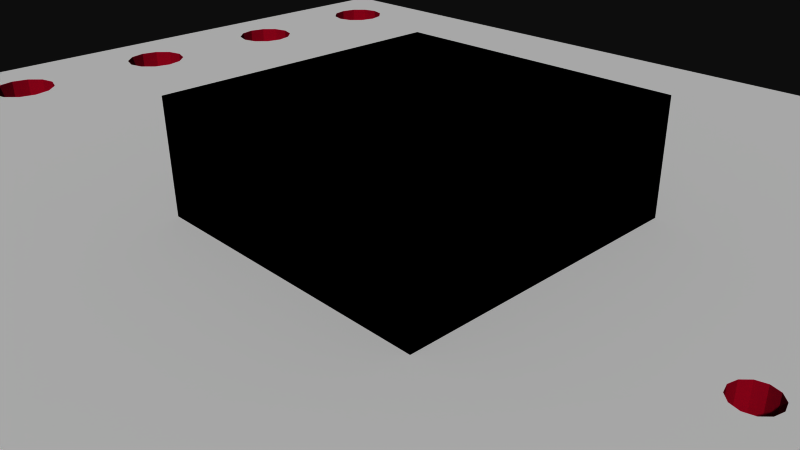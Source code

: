 # Source: 9269.blend  (saved by Blender 2.72.0; exported with 4.5.12 LTS)
import bpy
from mathutils import Matrix  # noqa: F401  (used for matrix-valued properties, if any)

bpy.ops.wm.read_factory_settings(use_empty=True)
scene = bpy.context.scene
scene.name = 'Scene'

# ---- collections
col_collection_1 = bpy.data.collections.new('Collection 1'); scene.collection.children.link(col_collection_1)

# ---- materials (node trees are filled in below, after node groups)
mat_board_001 = bpy.data.materials.new('board.001')
mat_board_001.alpha_threshold = 0.0
mat_board_001.use_transparent_shadow = False
mat_board_001.diffuse_color = (0.5961, 0.01569, 0.1098, 1.0)
mat_board_001.specular_color = (0.5961, 0.01569, 0.1098)
mat_board_001.roughness = 0.5
mat_top_silk_001 = bpy.data.materials.new('top_silk.001')
mat_top_silk_001.alpha_threshold = 0.0
mat_top_silk_001.use_transparent_shadow = False
mat_top_silk_001.diffuse_color = (1.0, 1.0, 1.0, 1.0)
mat_top_silk_001.specular_color = (0.5961, 0.01569, 0.1098)
mat_top_silk_001.roughness = 0.5
mat_bot_silk_001 = bpy.data.materials.new('bot_silk.001')
mat_bot_silk_001.alpha_threshold = 0.0
mat_bot_silk_001.use_transparent_shadow = False
mat_bot_silk_001.diffuse_color = (1.0, 1.0, 1.0, 1.0)
mat_bot_silk_001.specular_color = (0.5961, 0.01569, 0.1098)
mat_bot_silk_001.roughness = 0.5
mat_black_ic_001 = bpy.data.materials.new('black_ic.001')
mat_black_ic_001.alpha_threshold = 0.0
mat_black_ic_001.use_transparent_shadow = False
mat_black_ic_001.diffuse_color = (0.0, 0.0, 0.0, 1.0)
mat_black_ic_001.specular_color = (0.1333, 0.1333, 0.1333)
mat_black_ic_001.roughness = 0.5

# ---- material node trees

# ---- world
world_world = bpy.data.worlds.new('World'); scene.world = world_world
world_world.color = (0.05088, 0.05088, 0.05088)
world_world.use_sun_shadow = False
world_world.sun_shadow_jitter_overblur = 0.0
world_world.cycles.sampling_method = 'MANUAL'
world_world.cycles.sample_map_resolution = 256

# ---- cameras
cam_camera = bpy.data.cameras.new('Camera')
cam_camera.clip_end = 100.0
cam_camera.lens = 35.0
cam_camera.sensor_width = 32.0
cam_camera.sensor_height = 18.0
cam_camera.ortho_scale = 7.314
cam_camera.dof.focus_distance = 0.0
cam_camera.dof.aperture_fstop = 128.0

# ---- meshes
me_adxl335_breakout = bpy.data.meshes.new('ADXL335 Breakout')
me_adxl335_breakout.from_pydata([(7.112, -6.4, 0.8), (7.67, -5.842, -0.8), (7.112, -6.4, -0.8), (7.67, -5.842, 0.8), (6.35, -6.604, 0.8), (6.35, -6.604, -0.8), (5.588, -6.4, 0.8), (5.588, -6.4, -0.8), (5.03, -5.842, -0.8), (5.03, -5.842, 0.8), (4.826, -5.08, -0.8), (4.826, -5.08, 0.8), (5.03, -4.318, -0.8), (5.03, -4.318, 0.8), (5.588, -3.76, 0.8), (5.588, -3.76, -0.8), (-8.89, 7.62, 0.8), (-8.89, -7.62, -0.8), (-8.89, -7.62, 0.8), (-8.89, 7.62, -0.8), (8.89, 7.62, -0.8), (8.89, 7.62, 0.8), (8.87, -7.62, 0.8), (8.87, -7.62, -0.8), (-2.32, 4.953, -0.8), (-2.413, 2.54, -0.8), (-2.413, 4.86, -0.8), (-2.379, 2.667, -0.8), (-2.286, 2.76, -0.8), (-2.286, 5.08, -0.8), (-8.06, -4.064, -0.8), (-8.128, -6.35, -0.8), (-8.128, -3.81, -0.8), (-8.06, -6.096, -0.8), (-7.874, -4.25, -0.8), (-7.874, -5.91, -0.8), (-7.62, -4.318, -0.8), (-7.62, -5.842, -0.8), (-7.366, -4.25, -0.8), (-7.366, -5.91, -0.8), (-7.18, -4.064, -0.8), (-7.18, -6.096, -0.8), (-7.112, -3.81, -0.8), (-7.112, -6.35, -0.8), (-8.06, -1.524, -0.8), (-8.128, -1.27, -0.8), (-8.06, -3.556, -0.8), (-7.874, -1.71, -0.8), (-7.874, -3.37, -0.8), (-7.62, -1.778, -0.8), (-7.62, -3.302, -0.8), (-7.366, -1.71, -0.8), (-7.366, -3.37, -0.8), (-7.18, -1.524, -0.8), (-7.18, -3.556, -0.8), (-7.112, -1.27, -0.8), (-8.06, 1.016, -0.8), (-8.128, 1.27, -0.8), (-8.06, -1.016, -0.8), (-7.874, 0.8301, -0.8), (-7.874, -0.8301, -0.8), (-7.62, 0.762, -0.8), (-7.62, -0.762, -0.8), (-7.366, 0.8301, -0.8), (-7.366, -0.8301, -0.8), (-7.18, 1.016, -0.8), (-7.18, -1.016, -0.8), (-7.112, 1.27, -0.8), (-8.06, 3.556, -0.8), (-8.128, 3.81, -0.8), (-8.06, 1.524, -0.8), (-7.874, 3.37, -0.8), (-7.874, 1.71, -0.8), (-7.62, 3.302, -0.8), (-7.62, 1.778, -0.8), (-7.366, 3.37, -0.8), (-7.366, 1.71, -0.8), (-7.18, 3.556, -0.8), (-7.18, 1.524, -0.8), (-7.112, 3.81, -0.8), (-8.06, 6.096, -0.8), (-8.128, 6.35, -0.8), (-8.06, 4.064, -0.8), (-7.874, 5.91, -0.8), (-7.874, 4.25, -0.8), (-7.62, 5.842, -0.8), (-7.62, 4.318, -0.8), (-7.366, 5.91, -0.8), (-7.366, 4.25, -0.8), (-7.18, 6.096, -0.8), (-7.18, 4.064, -0.8), (-7.112, 6.35, -0.8), (5.03, 4.318, -0.8), (4.826, 5.08, -0.8), (4.953, -0.381, -0.8), (4.987, -0.254, -0.8), (5.08, -0.161, -0.8), (5.588, 3.76, -0.8), (5.207, -0.127, -0.8), (5.334, -0.161, -0.8), (5.427, -0.254, -0.8), (5.461, -0.381, -0.8), (-8.06, 6.604, -0.8), (-7.874, 6.79, -0.8), (-7.62, 6.858, -0.8), (-7.366, 6.79, -0.8), (-7.18, 6.604, -0.8), (-2.54, 5.334, -0.8), (-2.667, 5.3, -0.8), (-2.76, 5.207, -0.8), (-2.794, 5.08, -0.8), (-2.413, 5.3, -0.8), (-2.32, 5.207, -0.8), (5.588, 6.4, -0.8), (-2.159, 2.794, -0.8), (-2.032, 2.76, -0.8), (-1.939, 2.667, -0.8), (-1.905, 2.54, -0.8), (1.016, 3.649, -0.8), (0.923, 3.556, -0.8), (0.889, 3.429, -0.8), (1.143, 3.683, -0.8), (1.27, 3.649, -0.8), (1.363, 3.556, -0.8), (1.397, 3.429, -0.8), (5.03, 5.842, -0.8), (1.533, -6.528, -0.8), (1.499, -6.655, -0.8), (1.626, -6.435, -0.8), (1.753, -6.401, -0.8), (1.88, -6.435, -0.8), (1.973, -6.528, -0.8), (2.007, -6.655, -0.8), (6.35, 6.604, -0.8), (7.112, 6.4, -0.8), (7.67, 5.842, -0.8), (7.874, 5.08, -0.8), (7.874, -5.08, -0.8), (-7.62, -6.858, -0.8), (-7.874, -6.79, -0.8), (-8.06, -6.604, -0.8), (-7.366, -6.79, -0.8), (-7.18, -6.604, -0.8), (1.753, -6.909, -0.8), (1.626, -6.875, -0.8), (1.533, -6.782, -0.8), (-2.379, 2.413, -0.8), (-2.76, 4.953, -0.8), (-2.667, 4.86, -0.8), (-2.54, 4.826, -0.8), (-2.286, 2.32, -0.8), (-2.159, 2.286, -0.8), (-2.032, 2.32, -0.8), (-1.939, 2.413, -0.8), (0.923, 3.302, -0.8), (1.016, 3.209, -0.8), (1.143, 3.175, -0.8), (1.27, 3.209, -0.8), (1.363, 3.302, -0.8), (1.88, -6.875, -0.8), (1.973, -6.782, -0.8), (4.987, -0.508, -0.8), (5.08, -0.601, -0.8), (5.207, -0.635, -0.8), (5.334, -0.601, -0.8), (5.427, -0.508, -0.8), (6.35, 3.556, -0.8), (6.35, -3.556, -0.8), (7.112, 3.76, -0.8), (7.112, -3.76, -0.8), (7.67, 4.318, -0.8), (7.67, -4.318, -0.8), (-8.06, 4.064, 0.8), (-8.128, 6.35, 0.8), (-8.128, 3.81, 0.8), (-8.06, 6.096, 0.8), (-7.874, 5.91, 0.8), (-7.874, 4.25, 0.8), (-7.62, 5.842, 0.8), (-7.62, 4.318, 0.8), (-7.366, 5.91, 0.8), (-7.366, 4.25, 0.8), (-7.18, 6.096, 0.8), (-7.18, 4.064, 0.8), (-7.112, 6.35, 0.8), (-7.112, 3.81, 0.8), (-8.06, 1.524, 0.8), (-8.128, 1.27, 0.8), (-8.06, 3.556, 0.8), (-7.874, 3.37, 0.8), (-7.874, 1.71, 0.8), (-7.62, 3.302, 0.8), (-7.62, 1.778, 0.8), (-7.366, 3.37, 0.8), (-7.366, 1.71, 0.8), (-7.18, 3.556, 0.8), (-7.18, 1.524, 0.8), (-7.112, 1.27, 0.8), (-8.06, -1.016, 0.8), (-8.128, -1.27, 0.8), (-8.06, 1.016, 0.8), (-7.874, 0.8301, 0.8), (-7.874, -0.8301, 0.8), (-7.62, 0.762, 0.8), (-7.62, -0.762, 0.8), (-7.366, 0.8301, 0.8), (-7.366, -0.8301, 0.8), (-7.18, 1.016, 0.8), (-7.18, -1.016, 0.8), (-7.112, -1.27, 0.8), (-8.06, -3.556, 0.8), (-8.128, -3.81, 0.8), (-8.06, -1.524, 0.8), (-7.874, -1.71, 0.8), (-7.874, -3.37, 0.8), (-7.62, -1.778, 0.8), (-7.62, -3.302, 0.8), (-7.366, -1.71, 0.8), (-7.366, -3.37, 0.8), (-7.18, -1.524, 0.8), (-7.18, -3.556, 0.8), (-7.112, -3.81, 0.8), (-8.06, -6.096, 0.8), (-8.128, -6.35, 0.8), (-8.06, -4.064, 0.8), (-7.874, -4.25, 0.8), (-7.874, -5.91, 0.8), (-7.62, -4.318, 0.8), (-7.62, -5.842, 0.8), (-7.366, -4.25, 0.8), (-7.366, -5.91, 0.8), (-7.18, -4.064, 0.8), (-7.18, -6.096, 0.8), (-7.112, -6.35, 0.8), (4.826, 5.08, 0.8), (4.953, -0.381, 0.8), (4.987, -0.508, 0.8), (5.08, -0.601, 0.8), (5.207, -0.635, 0.8), (5.334, -0.601, 0.8), (5.427, -0.508, 0.8), (5.461, -0.381, 0.8), (-8.06, -6.604, 0.8), (-7.874, -6.79, 0.8), (-7.62, -6.858, 0.8), (-7.366, -6.79, 0.8), (-7.18, -6.604, 0.8), (1.753, -6.909, 0.8), (1.626, -6.875, 0.8), (1.533, -6.782, 0.8), (-2.379, 2.413, 0.8), (-2.413, 2.54, 0.8), (-2.794, 5.08, 0.8), (-2.76, 4.953, 0.8), (-2.667, 4.86, 0.8), (-2.54, 4.826, 0.8), (-2.286, 2.32, 0.8), (-2.159, 2.286, 0.8), (-2.032, 2.32, 0.8), (-1.939, 2.413, 0.8), (-1.905, 2.54, 0.8), (1.499, -6.655, 0.8), (0.889, 3.429, 0.8), (0.923, 3.302, 0.8), (1.016, 3.209, 0.8), (1.143, 3.175, 0.8), (1.27, 3.209, 0.8), (1.363, 3.302, 0.8), (1.397, 3.429, 0.8), (1.88, -6.875, 0.8), (1.973, -6.782, 0.8), (2.007, -6.655, 0.8), (7.874, -5.08, 0.8), (7.874, 5.08, 0.8), (-7.62, 6.858, 0.8), (-7.874, 6.79, 0.8), (-8.06, 6.604, 0.8), (-7.366, 6.79, 0.8), (-7.18, 6.604, 0.8), (-2.54, 5.334, 0.8), (-2.667, 5.3, 0.8), (-2.76, 5.207, 0.8), (-2.413, 5.3, 0.8), (-2.32, 5.207, 0.8), (-2.286, 5.08, 0.8), (5.588, 6.4, 0.8), (-2.159, 2.794, 0.8), (-2.032, 2.76, 0.8), (-1.939, 2.667, 0.8), (1.016, 3.649, 0.8), (0.923, 3.556, 0.8), (1.143, 3.683, 0.8), (1.27, 3.649, 0.8), (1.363, 3.556, 0.8), (5.03, 5.842, 0.8), (1.533, -6.528, 0.8), (1.626, -6.435, 0.8), (1.753, -6.401, 0.8), (1.88, -6.435, 0.8), (1.973, -6.528, 0.8), (6.35, 6.604, 0.8), (7.112, 6.4, 0.8), (7.67, 5.842, 0.8), (5.03, 4.318, 0.8), (4.987, -0.254, 0.8), (5.08, -0.161, 0.8), (5.588, 3.76, 0.8), (5.207, -0.127, 0.8), (5.334, -0.161, 0.8), (5.427, -0.254, 0.8), (6.35, -3.556, 0.8), (6.35, 3.556, 0.8), (7.112, -3.76, 0.8), (7.112, 3.76, 0.8), (7.67, -4.318, 0.8), (7.67, 4.318, 0.8), (-2.413, 4.86, 0.8), (-2.379, 2.667, 0.8), (-2.32, 4.953, 0.8), (-2.286, 2.76, 0.8), (-1.23, 1.99, 2.3), (2.77, 1.99, 2.3), (2.77, -2.01, 2.3), (-1.23, -2.01, 2.3), (-1.23, -2.01, 0.8), (2.77, -2.01, 0.8), (2.77, 1.99, 0.8), (-1.23, 1.99, 0.8)], [], [(275, 276, 102, 103), (95, 304, 235, 94), (298, 130, 131, 299), (8, 9, 6, 7), (219, 53, 51, 217), (218, 216, 50, 52), (197, 67, 65, 207), (181, 88, 90, 183), (238, 239, 164, 163), (128, 296, 295, 126), (24, 29, 112, 111, 107, 108, 109, 110, 147, 148, 149, 25, 43, 41, 39, 37, 35, 33, 31, 32, 30, 34, 36, 38, 40, 42, 54, 52, 50, 48, 46, 47, 49, 51, 53, 55, 66, 64, 62, 60, 58, 45, 57, 56, 59, 61, 63, 65, 67, 78, 77, 79, 90, 88, 86, 87, 89, 91, 106, 105, 104, 103, 102, 81, 19, 20, 23, 2, 1, 137, 171, 169, 167, 15, 12, 162, 163, 164, 165, 101, 100, 99, 98, 96, 95, 94, 92, 97, 166, 168, 170, 136, 135, 134, 133, 113, 123, 122, 121, 118, 119, 120, 154, 155, 156, 157, 127, 145, 150, 151, 152, 153, 117, 116, 115, 114, 28, 27), (44, 47, 46, 32, 45), (271, 132, 160, 270), (279, 280, 108, 107), (305, 307, 306, 303, 234, 11, 13, 14, 237, 236, 235, 304), (287, 115, 116, 288), (20, 21, 22, 23), (191, 193, 75, 73), (253, 254, 148, 147), (192, 190, 72, 74), (255, 316, 26, 149), (233, 43, 142, 246), (257, 258, 152, 151), (16, 21, 20, 19), (56, 200, 201, 59), (93, 92, 94, 161, 162, 12, 10, 8, 7, 5, 2, 23, 17, 19, 81, 31, 140, 139, 138, 141, 142, 43, 25, 146, 150, 145, 144, 143, 159, 160, 132, 131, 130, 129, 128, 126, 127, 157, 158, 124, 123, 113, 125), (94, 235, 236, 161), (243, 244, 138, 139), (232, 41, 43, 233), (281, 280, 279, 282, 283, 284, 318, 316, 255, 254, 253, 251, 317, 319, 286, 287, 288, 260, 259, 249, 261, 265, 264, 263, 262, 290, 289, 291, 292, 293, 268, 285, 300, 21, 16, 223, 173, 276, 275, 274, 277, 278, 184, 252), (312, 169, 171, 314), (248, 247, 143, 144), (146, 250, 256, 150), (35, 226, 222, 33), (306, 311, 166, 97), (282, 111, 112, 283), (227, 229, 38, 36), (179, 177, 84, 86), (33, 222, 223, 31), (140, 242, 243, 139), (260, 117, 153, 259), (264, 265, 156, 155), (102, 276, 173, 81), (244, 245, 141, 138), (31, 223, 242, 140), (28, 319, 317, 27), (109, 281, 252, 110), (113, 285, 294, 125), (188, 174, 187, 186, 189), (204, 202, 60, 62), (215, 213, 210, 214, 216, 218, 220, 221, 231, 229, 227, 226, 228, 230, 232, 233, 246, 245, 244, 243, 242, 223, 16, 18, 22, 21, 300, 301, 302, 273, 315, 313, 311, 306, 307, 308, 309, 241, 240, 239, 238, 237, 14, 310, 312, 314, 272, 3, 0, 4, 6, 9, 11, 234, 294, 285, 268, 267, 266, 265, 261, 295, 296, 297, 298, 299, 271, 270, 269, 247, 248, 249, 259, 258, 257, 256, 250, 251, 253, 252, 184, 182, 180, 178, 176, 175, 173, 174, 172, 177, 179, 181, 183, 185, 195, 193, 191, 189, 186, 190, 192, 194, 196, 197, 207, 205, 203, 201, 200, 187, 199, 198, 202, 204, 206, 208, 209, 219, 217), (311, 313, 168, 166), (81, 173, 175, 80), (125, 294, 234, 93), (201, 203, 61, 59), (210, 213, 212, 199, 211), (237, 238, 163, 162), (154, 263, 264, 155), (45, 199, 212, 44), (272, 137, 1, 3), (4, 0, 2, 5), (214, 210, 46, 48), (298, 297, 129, 130), (68, 71, 73, 75, 77, 78, 76, 74, 72, 70, 57, 69), (221, 42, 40, 231), (312, 310, 167, 169), (82, 69, 81, 80, 83, 85, 87, 86, 84), (6, 4, 5, 7), (228, 226, 35, 37), (216, 214, 48, 50), (277, 274, 104, 105), (206, 204, 62, 64), (199, 187, 174, 173, 223, 211), (24, 27, 25, 149, 26), (268, 124, 158, 267), (293, 123, 124, 268), (273, 136, 170, 315), (278, 106, 91, 184), (189, 191, 73, 71), (232, 230, 39, 41), (16, 19, 17, 18), (14, 13, 12, 15), (12, 13, 11, 10), (22, 18, 17, 23), (245, 246, 142, 141), (25, 251, 250, 146), (194, 76, 78, 196), (307, 305, 96, 98), (72, 190, 186, 70), (225, 227, 36, 34), (254, 255, 149, 148), (10, 11, 9, 8), (32, 211, 224, 30), (127, 261, 249, 145), (208, 66, 55, 209), (309, 100, 101, 241), (288, 116, 117, 260), (27, 317, 251, 25), (267, 158, 157, 266), (175, 176, 83, 80), (215, 217, 51, 49), (309, 308, 99, 100), (84, 177, 172, 82), (207, 65, 63, 205), (209, 55, 53, 219), (220, 54, 42, 221), (220, 218, 52, 54), (120, 262, 263, 154), (239, 240, 165, 164), (92, 303, 306, 97), (278, 277, 105, 106), (292, 122, 123, 293), (206, 64, 66, 208), (68, 188, 189, 71), (282, 279, 107, 111), (213, 215, 49, 47), (300, 285, 113, 133), (270, 160, 159, 269), (318, 24, 26, 316), (314, 171, 137, 272), (236, 237, 162, 161), (93, 234, 303, 92), (185, 79, 77, 195), (60, 202, 198, 58), (180, 182, 89, 87), (247, 269, 159, 143), (283, 112, 29, 284), (265, 266, 157, 156), (231, 40, 38, 229), (224, 225, 34, 30), (305, 304, 95, 96), (284, 29, 24, 318), (287, 286, 114, 115), (203, 205, 63, 61), (301, 134, 135, 302), (291, 289, 118, 121), (280, 281, 109, 108), (118, 289, 290, 119), (70, 186, 187, 57), (196, 78, 67, 197), (194, 192, 74, 76), (58, 198, 199, 45), (212, 213, 47, 44), (45, 32, 31, 81, 69, 57), (301, 300, 133, 134), (126, 295, 261, 127), (224, 211, 223, 222, 226, 227, 225), (297, 296, 128, 129), (176, 178, 85, 83), (46, 210, 211, 32), (274, 275, 103, 104), (195, 77, 75, 193), (308, 307, 98, 99), (184, 91, 89, 182), (145, 249, 248, 144), (178, 180, 87, 85), (181, 179, 86, 88), (256, 257, 151, 150), (183, 90, 79, 185), (310, 14, 15, 167), (299, 131, 132, 271), (82, 172, 174, 69), (259, 153, 152, 258), (57, 187, 200, 56), (230, 228, 37, 39), (286, 319, 28, 114), (69, 174, 188, 68), (315, 170, 168, 313), (119, 290, 262, 120), (292, 291, 121, 122), (241, 101, 165, 240), (110, 252, 253, 147), (302, 135, 136, 273), (0, 3, 1, 2), (326, 325, 324, 327), (321, 320, 323, 322), (324, 325, 322, 323), (326, 327, 320, 321), (325, 326, 321, 322), (327, 324, 323, 320)])
me_adxl335_breakout.polygons.foreach_set('material_index', [0, 0, 0, 0, 0, 0, 0, 0, 0, 0, 2, 2, 0, 0, 1, 0, 0, 0, 0, 0, 0, 0, 0, 0, 0, 2, 0, 0, 0, 1, 0, 0, 0, 0, 0, 0, 0, 0, 0, 0, 0, 0, 0, 0, 0, 0, 0, 0, 1, 0, 1, 0, 0, 0, 0, 1, 0, 0, 0, 0, 0, 0, 0, 2, 0, 0, 2, 0, 0, 0, 0, 0, 0, 2, 0, 0, 0, 0, 0, 0, 0, 0, 0, 0, 0, 0, 0, 0, 0, 0, 0, 0, 0, 0, 0, 0, 0, 0, 0, 0, 0, 0, 0, 0, 0, 0, 0, 0, 0, 0, 0, 0, 0, 0, 0, 0, 0, 0, 0, 0, 0, 0, 0, 0, 0, 0, 0, 0, 0, 0, 0, 0, 0, 0, 0, 0, 0, 0, 0, 0, 0, 0, 0, 0, 0, 0, 1, 0, 0, 0, 0, 0, 0, 0, 0, 0, 0, 0, 0, 0, 0, 0, 0, 0, 0, 0, 0, 0, 0, 0, 0, 0, 0, 0, 0, 3, 3, 3, 3, 3])
_uv = me_adxl335_breakout.uv_layers.new(name='UVMap')
_uv.uv.foreach_set('vector', [0.0, 0.0, 1.0, 0.0, 1.0, 1.0, 0.0, 1.0, 0.0, 0.0, 1.0, 0.0, 1.0, 1.0, 0.0, 1.0, 0.0, 0.0, 1.0, 0.0, 1.0, 1.0, 0.0, 1.0, 0.0, 0.0, 1.0, 0.0, 1.0, 1.0, 0.0, 1.0, 0.0, 0.0, 1.0, 0.0, 1.0, 1.0, 0.0, 1.0, 0.0, 0.0, 1.0, 0.0, 1.0, 1.0, 0.0, 1.0, 0.0, 0.0, 1.0, 0.0, 1.0, 1.0, 0.0, 1.0, 0.0, 0.0, 1.0, 0.0, 1.0, 1.0, 0.0, 1.0, 0.0, 0.0, 1.0, 0.0, 1.0, 1.0, 0.0, 1.0, 0.0, 0.0, 1.0, 0.0, 1.0, 1.0, 0.0, 1.0, 0.175, 0.6305, 0.1667, 0.6286, 0.1583, 0.6305, 0.1522, 0.6357, 0.15, 0.6429, 0.1522, 0.65, 0.1583, 0.6552, 0.1667, 0.6571, 0.175, 0.6552, 0.1811, 0.65, 0.1833, 0.6429, 0.3333, 0.6357, 0.9167, 0.9, 0.9, 0.9038, 0.8878, 0.9143, 0.8833, 0.9286, 0.8878, 0.9429, 0.9, 0.9533, 0.9167, 0.9571, 0.75, 0.9571, 0.7667, 0.9533, 0.7789, 0.9429, 0.7833, 0.9286, 0.7789, 0.9143, 0.7667, 0.9038, 0.75, 0.9, 0.7333, 0.9038, 0.7211, 0.9143, 0.7167, 0.9286, 0.7211, 0.9429, 0.7333, 0.9533, 0.6122, 0.9429, 0.6167, 0.9286, 0.6122, 0.9143, 0.6, 0.9038, 0.5833, 0.9, 0.5667, 0.9038, 0.5545, 0.9143, 0.55, 0.9286, 0.5545, 0.9429, 0.5667, 0.9533, 0.5833, 0.9571, 0.4167, 0.9571, 0.4333, 0.9533, 0.4455, 0.9429, 0.45, 0.9286, 0.4455, 0.9143, 0.4333, 0.9038, 0.4167, 0.9, 0.4, 0.9038, 0.2667, 0.9038, 0.25, 0.9, 0.2333, 0.9038, 0.2211, 0.9143, 0.2167, 0.9286, 0.1122, 0.9143, 0.1, 0.9038, 0.08333, 0.9, 0.06667, 0.9038, 0.05447, 0.9143, 0.05, 0.9286, 0.05447, 0.9429, 0.06667, 0.9533, 0.08333, 0.9571, 0.0, 1.0, 6.258e-08, 0.0, 1.0, 0.001125, 0.9199, 0.1, 0.8833, 0.06863, 0.8333, 0.05714, 0.7833, 0.06863, 0.7467, 0.1, 0.7333, 0.1429, 0.7467, 0.1857, 0.7833, 0.2171, 0.5394, 0.2143, 0.5417, 0.2071, 0.5394, 0.2, 0.5333, 0.1948, 0.525, 0.1929, 0.5167, 0.1948, 0.5106, 0.2, 0.5083, 0.2071, 0.5106, 0.2143, 0.5167, 0.2195, 0.525, 0.2214, 0.2167, 0.2171, 0.2533, 0.1857, 0.2667, 0.1429, 0.2533, 0.1, 0.2167, 0.06863, 0.1667, 0.05714, 0.1167, 0.06863, 0.08006, 0.1, 0.06667, 0.1429, 0.08006, 0.1857, 0.2667, 0.4233, 0.2606, 0.4286, 0.2583, 0.4357, 0.2606, 0.4429, 0.2667, 0.4481, 0.275, 0.45, 0.2833, 0.4481, 0.2894, 0.4429, 0.2917, 0.4357, 0.2894, 0.4286, 0.9367, 0.4157, 0.945, 0.4138, 0.3478, 0.6286, 0.35, 0.6214, 0.3478, 0.6143, 0.3417, 0.6091, 0.3333, 0.6071, 0.325, 0.6091, 0.3189, 0.6143, 0.3167, 0.6214, 0.3189, 0.6286, 0.325, 0.6338, 0.6, 0.9533, 0.6122, 0.9429, 0.7333, 0.9533, 0.75, 0.9571, 0.5833, 0.9571, 0.0, 0.0, 1.0, 0.0, 1.0, 1.0, 0.0, 1.0, 0.0, 0.0, 1.0, 0.0, 1.0, 1.0, 0.0, 1.0, 0.4894, 0.2143, 0.4917, 0.2071, 0.7467, 0.1857, 0.7833, 0.2171, 0.8333, 0.2286, 0.1667, 0.2286, 0.2167, 0.2171, 0.2533, 0.1857, 0.4606, 0.2143, 0.4667, 0.2195, 0.475, 0.2214, 0.4833, 0.2195, 0.0, 0.0, 1.0, 0.0, 1.0, 1.0, 0.0, 1.0, 0.0, 0.0, 1.0, 0.0, 1.0, 1.0, 0.0, 1.0, 0.0, 0.0, 1.0, 0.0, 1.0, 1.0, 0.0, 1.0, 0.0, 0.0, 1.0, 0.0, 1.0, 1.0, 0.0, 1.0, 0.0, 0.0, 1.0, 0.0, 1.0, 1.0, 0.0, 1.0, 0.0, 0.0, 1.0, 0.0, 1.0, 1.0, 0.0, 1.0, 0.0, 0.0, 1.0, 0.0, 1.0, 1.0, 0.0, 1.0, 0.0, 0.0, 1.0, 0.0, 1.0, 1.0, 0.0, 1.0, 0.0, 0.0, 1.0, 0.0, 1.0, 1.0, 0.0, 1.0, 0.0, 0.0, 1.0, 0.0, 1.0, 1.0, 0.0, 1.0, 0.1667, 0.2286, 0.2167, 0.2171, 0.525, 0.2214, 0.5333, 0.2195, 0.5394, 0.2143, 0.7833, 0.2171, 0.8333, 0.2286, 0.8833, 0.2171, 0.9199, 0.1857, 0.9333, 0.1429, 0.9199, 0.1, 1.0, 0.001125, 1.0, 1.0, 0.0, 1.0, 0.08333, 0.9571, 0.9167, 0.9571, 0.9333, 0.9533, 0.9455, 0.9429, 0.95, 0.9286, 0.9455, 0.9143, 0.9333, 0.9038, 0.9167, 0.9, 0.3333, 0.6357, 0.3417, 0.6338, 0.3478, 0.6286, 0.945, 0.4138, 0.9511, 0.4085, 0.9533, 0.4014, 0.9511, 0.3943, 0.945, 0.389, 0.9367, 0.3871, 0.9283, 0.389, 0.9222, 0.3943, 0.92, 0.4014, 0.9222, 0.4085, 0.9283, 0.4138, 0.9367, 0.4157, 0.2894, 0.4286, 0.2833, 0.4233, 0.275, 0.4214, 0.2667, 0.4233, 0.08006, 0.1857, 0.1167, 0.2171, 0.0, 0.0, 1.0, 0.0, 1.0, 1.0, 0.0, 1.0, 0.0, 0.0, 1.0, 0.0, 1.0, 1.0, 0.0, 1.0, 0.0, 0.0, 1.0, 0.0, 1.0, 1.0, 0.0, 1.0, 0.8417, 0.6552, 0.8478, 0.65, 0.85, 0.6429, 0.8478, 0.6357, 0.8417, 0.6305, 0.8333, 0.6286, 0.825, 0.6305, 0.8189, 0.6357, 0.8167, 0.6429, 0.8189, 0.65, 0.825, 0.6552, 0.6667, 0.6357, 0.675, 0.6338, 0.6811, 0.6286, 0.6833, 0.6214, 0.6811, 0.6143, 0.675, 0.6091, 0.6667, 0.6071, 0.6583, 0.6091, 0.05499, 0.4138, 0.06332, 0.4157, 0.7083, 0.4357, 0.7106, 0.4429, 0.7167, 0.4481, 0.725, 0.45, 0.7333, 0.4481, 0.7394, 0.4429, 0.7417, 0.4357, 0.7394, 0.4286, 0.7333, 0.4233, 0.725, 0.4214, 0.9199, 0.1857, 0.9333, 0.1429, 1.0, 0.0, 1.0, 1.0, 0.08333, 0.9571, 0.9167, 0.9571, 0.9333, 0.9533, 0.9455, 0.9429, 0.95, 0.9286, 0.9455, 0.9143, 0.9333, 0.9038, 0.9167, 0.9, 0.8333, 0.6571, 0.0, 0.0, 1.0, 0.0, 1.0, 1.0, 0.0, 1.0, 0.0, 0.0, 1.0, 0.0, 1.0, 1.0, 0.0, 1.0, 0.0, 0.0, 1.0, 0.0, 1.0, 1.0, 0.0, 1.0, 0.0, 0.0, 1.0, 0.0, 1.0, 1.0, 0.0, 1.0, 0.0, 0.0, 1.0, 0.0, 1.0, 1.0, 0.0, 1.0, 0.0, 0.0, 1.0, 0.0, 1.0, 1.0, 0.0, 1.0, 0.0, 0.0, 1.0, 0.0, 1.0, 1.0, 0.0, 1.0, 0.0, 0.0, 1.0, 0.0, 1.0, 1.0, 0.0, 1.0, 0.0, 0.0, 1.0, 0.0, 1.0, 1.0, 0.0, 1.0, 0.0, 0.0, 1.0, 0.0, 1.0, 1.0, 0.0, 1.0, 0.0, 0.0, 1.0, 0.0, 1.0, 1.0, 0.0, 1.0, 0.0, 0.0, 1.0, 0.0, 1.0, 1.0, 0.0, 1.0, 0.0, 0.0, 1.0, 0.0, 1.0, 1.0, 0.0, 1.0, 0.0, 0.0, 1.0, 0.0, 1.0, 1.0, 0.0, 1.0, 0.0, 0.0, 1.0, 0.0, 1.0, 1.0, 0.0, 1.0, 0.0, 0.0, 1.0, 0.0, 1.0, 1.0, 0.0, 1.0, 0.0, 0.0, 1.0, 0.0, 1.0, 1.0, 0.0, 1.0, 0.0, 0.0, 1.0, 0.0, 1.0, 1.0, 0.0, 1.0, 0.7333, 0.9533, 0.75, 0.9571, 0.5833, 0.9571, 0.6, 0.9533, 0.7211, 0.9429, 0.0, 0.0, 1.0, 0.0, 1.0, 1.0, 0.0, 1.0, 0.3833, 0.9286, 0.3878, 0.9429, 0.2667, 0.9533, 0.2789, 0.9429, 0.2833, 0.9286, 0.2789, 0.9143, 0.2667, 0.9038, 0.25, 0.9, 0.2333, 0.9038, 0.2211, 0.9143, 0.2167, 0.9286, 0.1122, 0.9429, 0.1167, 0.9286, 0.1122, 0.9143, 0.1, 0.9038, 0.08333, 0.9, 0.06667, 0.9038, 0.05447, 0.9143, 0.05, 0.9286, 0.05447, 0.9429, 0.06667, 0.9533, 0.08333, 0.9571, 1.0, 1.0, 1.877e-07, 1.0, 0.0, 0.001125, 1.0, 0.0, 0.9333, 0.1429, 0.9199, 0.1, 0.8833, 0.06863, 0.8333, 0.05714, 0.7833, 0.06863, 0.7467, 0.1, 0.7333, 0.1429, 0.7467, 0.1857, 0.4917, 0.2071, 0.4894, 0.2, 0.4833, 0.1948, 0.475, 0.1929, 0.4667, 0.1948, 0.4606, 0.2, 0.4583, 0.2071, 0.4606, 0.2143, 0.2533, 0.1857, 0.2667, 0.1429, 0.2533, 0.1, 0.2167, 0.06863, 0.1667, 0.05714, 0.1167, 0.06863, 0.08006, 0.1, 0.06667, 0.1429, 0.08006, 0.1857, 0.1167, 0.2171, 0.1667, 0.2286, 0.8333, 0.2286, 0.8833, 0.2171, 0.9199, 0.1857, 0.725, 0.4214, 0.7167, 0.4233, 0.7106, 0.4286, 0.7083, 0.4357, 0.06332, 0.4157, 0.07165, 0.4138, 0.07775, 0.4085, 0.07999, 0.4014, 0.07775, 0.3943, 0.07165, 0.389, 0.06332, 0.3871, 0.05499, 0.389, 0.04889, 0.3943, 0.04665, 0.4014, 0.04889, 0.4085, 0.05499, 0.4138, 0.6583, 0.6091, 0.6522, 0.6143, 0.65, 0.6214, 0.6522, 0.6286, 0.6583, 0.6338, 0.6667, 0.6357, 0.825, 0.6552, 0.8333, 0.6571, 0.9167, 0.9, 0.9, 0.9038, 0.8878, 0.9143, 0.8833, 0.9286, 0.8878, 0.9429, 0.9, 0.9533, 0.9167, 0.9571, 0.75, 0.9571, 0.7667, 0.9533, 0.7789, 0.9429, 0.7833, 0.9286, 0.7789, 0.9143, 0.7667, 0.9038, 0.75, 0.9, 0.7333, 0.9038, 0.7211, 0.9143, 0.7167, 0.9286, 0.7211, 0.9429, 0.6, 0.9533, 0.6122, 0.9429, 0.6167, 0.9286, 0.6122, 0.9143, 0.6, 0.9038, 0.5833, 0.9, 0.5667, 0.9038, 0.5545, 0.9143, 0.55, 0.9286, 0.5545, 0.9429, 0.5667, 0.9533, 0.5833, 0.9571, 0.4167, 0.9571, 0.4333, 0.9533, 0.4455, 0.9429, 0.45, 0.9286, 0.4455, 0.9143, 0.4333, 0.9038, 0.4167, 0.9, 0.4, 0.9038, 0.3878, 0.9143, 0.0, 0.0, 1.0, 0.0, 1.0, 1.0, 0.0, 1.0, 0.0, 0.0, 1.0, 0.0, 1.0, 1.0, 0.0, 1.0, 0.0, 0.0, 1.0, 0.0, 1.0, 1.0, 0.0, 1.0, 0.0, 0.0, 1.0, 0.0, 1.0, 1.0, 0.0, 1.0, 0.2667, 0.9533, 0.3878, 0.9429, 0.4, 0.9533, 0.4167, 0.9571, 0.25, 0.9571, 0.0, 0.0, 1.0, 0.0, 1.0, 1.0, 0.0, 1.0, 0.0, 0.0, 1.0, 0.0, 1.0, 1.0, 0.0, 1.0, 0.0, 0.0, 1.0, 0.0, 1.0, 1.0, 0.0, 1.0, 0.0, 0.0, 1.0, 0.0, 1.0, 1.0, 0.0, 1.0, 0.0, 0.0, 1.0, 0.0, 1.0, 1.0, 0.0, 1.0, 0.0, 0.0, 1.0, 0.0, 1.0, 1.0, 0.0, 1.0, 0.0, 0.0, 1.0, 0.0, 1.0, 1.0, 0.0, 1.0, 0.2667, 0.9533, 0.2789, 0.9429, 0.2833, 0.9286, 0.2789, 0.9143, 0.2667, 0.9038, 0.4, 0.9038, 0.3878, 0.9143, 0.3833, 0.9286, 0.3878, 0.9429, 0.4, 0.9533, 0.4167, 0.9571, 0.25, 0.9571, 0.0, 0.0, 1.0, 0.0, 1.0, 1.0, 0.0, 1.0, 0.0, 0.0, 1.0, 0.0, 1.0, 1.0, 0.0, 1.0, 0.2333, 0.9533, 0.25, 0.9571, 0.08333, 0.9571, 0.1, 0.9533, 0.1122, 0.9429, 0.1167, 0.9286, 0.1122, 0.9143, 0.2167, 0.9286, 0.2211, 0.9429, 0.0, 0.0, 1.0, 0.0, 1.0, 1.0, 0.0, 1.0, 0.0, 0.0, 1.0, 0.0, 1.0, 1.0, 0.0, 1.0, 0.0, 0.0, 1.0, 0.0, 1.0, 1.0, 0.0, 1.0, 0.0, 0.0, 1.0, 0.0, 1.0, 1.0, 0.0, 1.0, 0.0, 0.0, 1.0, 0.0, 1.0, 1.0, 0.0, 1.0, 0.5, 1.0, 0.933, 0.75, 0.933, 0.25, 0.5, 0.0, 0.06699, 0.25, 0.06699, 0.75, 0.175, 0.6305, 0.325, 0.6338, 0.3333, 0.6357, 0.1833, 0.6429, 0.1811, 0.6357, 0.0, 0.0, 1.0, 0.0, 1.0, 1.0, 0.0, 1.0, 0.0, 0.0, 1.0, 0.0, 1.0, 1.0, 0.0, 1.0, 0.0, 0.0, 1.0, 0.0, 1.0, 1.0, 0.0, 1.0, 0.0, 0.0, 1.0, 0.0, 1.0, 1.0, 0.0, 1.0, 0.0, 0.0, 1.0, 0.0, 1.0, 1.0, 0.0, 1.0, 0.0, 0.0, 1.0, 0.0, 1.0, 1.0, 0.0, 1.0, 0.0, 0.0, 1.0, 0.0, 1.0, 1.0, 0.0, 1.0, 0.0, 0.0, 1.0, 0.0, 1.0, 1.0, 0.0, 1.0, 0.0, 0.0, 1.0, 0.0, 1.0, 1.0, 0.0, 1.0, 0.0, 0.0, 1.0, 0.0, 1.0, 1.0, 0.0, 1.0, 0.0, 0.0, 1.0, 0.0, 1.0, 1.0, 0.0, 1.0, 0.0, 0.0, 1.0, 0.0, 1.0, 1.0, 0.0, 1.0, 0.0, 0.0, 1.0, 0.0, 1.0, 1.0, 0.0, 1.0, 0.0, 0.0, 1.0, 0.0, 1.0, 1.0, 0.0, 1.0, 0.0, 0.0, 1.0, 0.0, 1.0, 1.0, 0.0, 1.0, 0.0, 0.0, 1.0, 0.0, 1.0, 1.0, 0.0, 1.0, 0.0, 0.0, 1.0, 0.0, 1.0, 1.0, 0.0, 1.0, 0.0, 0.0, 1.0, 0.0, 1.0, 1.0, 0.0, 1.0, 0.0, 0.0, 1.0, 0.0, 1.0, 1.0, 0.0, 1.0, 0.0, 0.0, 1.0, 0.0, 1.0, 1.0, 0.0, 1.0, 0.0, 0.0, 1.0, 0.0, 1.0, 1.0, 0.0, 1.0, 0.0, 0.0, 1.0, 0.0, 1.0, 1.0, 0.0, 1.0, 0.0, 0.0, 1.0, 0.0, 1.0, 1.0, 0.0, 1.0, 0.0, 0.0, 1.0, 0.0, 1.0, 1.0, 0.0, 1.0, 0.0, 0.0, 1.0, 0.0, 1.0, 1.0, 0.0, 1.0, 0.0, 0.0, 1.0, 0.0, 1.0, 1.0, 0.0, 1.0, 0.0, 0.0, 1.0, 0.0, 1.0, 1.0, 0.0, 1.0, 0.0, 0.0, 1.0, 0.0, 1.0, 1.0, 0.0, 1.0, 0.0, 0.0, 1.0, 0.0, 1.0, 1.0, 0.0, 1.0, 0.0, 0.0, 1.0, 0.0, 1.0, 1.0, 0.0, 1.0, 0.0, 0.0, 1.0, 0.0, 1.0, 1.0, 0.0, 1.0, 0.0, 0.0, 1.0, 0.0, 1.0, 1.0, 0.0, 1.0, 0.0, 0.0, 1.0, 0.0, 1.0, 1.0, 0.0, 1.0, 0.0, 0.0, 1.0, 0.0, 1.0, 1.0, 0.0, 1.0, 0.0, 0.0, 1.0, 0.0, 1.0, 1.0, 0.0, 1.0, 0.0, 0.0, 1.0, 0.0, 1.0, 1.0, 0.0, 1.0, 0.0, 0.0, 1.0, 0.0, 1.0, 1.0, 0.0, 1.0, 0.0, 0.0, 1.0, 0.0, 1.0, 1.0, 0.0, 1.0, 0.0, 0.0, 1.0, 0.0, 1.0, 1.0, 0.0, 1.0, 0.0, 0.0, 1.0, 0.0, 1.0, 1.0, 0.0, 1.0, 0.0, 0.0, 1.0, 0.0, 1.0, 1.0, 0.0, 1.0, 0.0, 0.0, 1.0, 0.0, 1.0, 1.0, 0.0, 1.0, 0.0, 0.0, 1.0, 0.0, 1.0, 1.0, 0.0, 1.0, 0.0, 0.0, 1.0, 0.0, 1.0, 1.0, 0.0, 1.0, 0.0, 0.0, 1.0, 0.0, 1.0, 1.0, 0.0, 1.0, 0.0, 0.0, 1.0, 0.0, 1.0, 1.0, 0.0, 1.0, 0.0, 0.0, 1.0, 0.0, 1.0, 1.0, 0.0, 1.0, 0.0, 0.0, 1.0, 0.0, 1.0, 1.0, 0.0, 1.0, 0.0, 0.0, 1.0, 0.0, 1.0, 1.0, 0.0, 1.0, 0.0, 0.0, 1.0, 0.0, 1.0, 1.0, 0.0, 1.0, 0.0, 0.0, 1.0, 0.0, 1.0, 1.0, 0.0, 1.0, 0.0, 0.0, 1.0, 0.0, 1.0, 1.0, 0.0, 1.0, 0.0, 0.0, 1.0, 0.0, 1.0, 1.0, 0.0, 1.0, 0.0, 0.0, 1.0, 0.0, 1.0, 1.0, 0.0, 1.0, 0.0, 0.0, 1.0, 0.0, 1.0, 1.0, 0.0, 1.0, 0.0, 0.0, 1.0, 0.0, 1.0, 1.0, 0.0, 1.0, 0.0, 0.0, 1.0, 0.0, 1.0, 1.0, 0.0, 1.0, 0.0, 0.0, 1.0, 0.0, 1.0, 1.0, 0.0, 1.0, 0.0, 0.0, 1.0, 0.0, 1.0, 1.0, 0.0, 1.0, 0.0, 0.0, 1.0, 0.0, 1.0, 1.0, 0.0, 1.0, 0.0, 0.0, 1.0, 0.0, 1.0, 1.0, 0.0, 1.0, 0.0, 0.0, 1.0, 0.0, 1.0, 1.0, 0.0, 1.0, 0.0, 0.0, 1.0, 0.0, 1.0, 1.0, 0.0, 1.0, 0.0, 0.0, 1.0, 0.0, 1.0, 1.0, 0.0, 1.0, 0.0, 0.0, 1.0, 0.0, 1.0, 1.0, 0.0, 1.0, 0.0, 0.0, 1.0, 0.0, 1.0, 1.0, 0.0, 1.0, 0.0, 0.0, 1.0, 0.0, 1.0, 1.0, 0.0, 1.0, 0.0, 0.0, 1.0, 0.0, 1.0, 1.0, 0.0, 1.0, 0.0, 0.0, 1.0, 0.0, 1.0, 1.0, 0.0, 1.0, 0.5, 1.0, 0.933, 0.75, 0.933, 0.25, 0.5, 0.0, 0.06699, 0.25, 0.06699, 0.75, 0.0, 0.0, 1.0, 0.0, 1.0, 1.0, 0.0, 1.0, 0.0, 0.0, 1.0, 0.0, 1.0, 1.0, 0.0, 1.0, 0.2333, 0.9533, 0.25, 0.9571, 0.08333, 0.9571, 0.1, 0.9533, 0.1122, 0.9429, 0.2167, 0.9286, 0.2211, 0.9429, 0.0, 0.0, 1.0, 0.0, 1.0, 1.0, 0.0, 1.0, 0.0, 0.0, 1.0, 0.0, 1.0, 1.0, 0.0, 1.0, 0.0, 0.0, 1.0, 0.0, 1.0, 1.0, 0.0, 1.0, 0.0, 0.0, 1.0, 0.0, 1.0, 1.0, 0.0, 1.0, 0.0, 0.0, 1.0, 0.0, 1.0, 1.0, 0.0, 1.0, 0.0, 0.0, 1.0, 0.0, 1.0, 1.0, 0.0, 1.0, 0.0, 0.0, 1.0, 0.0, 1.0, 1.0, 0.0, 1.0, 0.0, 0.0, 1.0, 0.0, 1.0, 1.0, 0.0, 1.0, 0.0, 0.0, 1.0, 0.0, 1.0, 1.0, 0.0, 1.0, 0.0, 0.0, 1.0, 0.0, 1.0, 1.0, 0.0, 1.0, 0.0, 0.0, 1.0, 0.0, 1.0, 1.0, 0.0, 1.0, 0.0, 0.0, 1.0, 0.0, 1.0, 1.0, 0.0, 1.0, 0.0, 0.0, 1.0, 0.0, 1.0, 1.0, 0.0, 1.0, 0.0, 0.0, 1.0, 0.0, 1.0, 1.0, 0.0, 1.0, 0.0, 0.0, 1.0, 0.0, 1.0, 1.0, 0.0, 1.0, 0.0, 0.0, 1.0, 0.0, 1.0, 1.0, 0.0, 1.0, 0.0, 0.0, 1.0, 0.0, 1.0, 1.0, 0.0, 1.0, 0.0, 0.0, 1.0, 0.0, 1.0, 1.0, 0.0, 1.0, 0.0, 0.0, 1.0, 0.0, 1.0, 1.0, 0.0, 1.0, 0.0, 0.0, 1.0, 0.0, 1.0, 1.0, 0.0, 1.0, 0.0, 0.0, 1.0, 0.0, 1.0, 1.0, 0.0, 1.0, 0.0, 0.0, 1.0, 0.0, 1.0, 1.0, 0.0, 1.0, 0.0, 0.0, 1.0, 0.0, 1.0, 1.0, 0.0, 1.0, 0.0, 0.0, 1.0, 0.0, 1.0, 1.0, 0.0, 1.0, 0.0, 0.0, 1.0, 0.0, 1.0, 1.0, 0.0, 1.0, 0.0, 0.0, 1.0, 0.0, 1.0, 1.0, 0.0, 1.0, 0.0, 0.0, 1.0, 0.0, 1.0, 1.0, 0.0, 1.0, 0.0, 0.0, 1.0, 0.0, 1.0, 1.0, 0.0, 1.0, 0.0, 0.0, 1.0, 0.0, 1.0, 1.0, 0.0, 1.0, 0.0, 0.0, 1.0, 0.0, 1.0, 1.0, 0.0, 1.0, 0.0, 0.0, 1.0, 0.0, 1.0, 1.0, 0.0, 1.0, 0.0, 0.0, 1.0, 0.0, 1.0, 1.0, 0.0, 1.0, 0.0, 0.0, 1.0, 0.0, 1.0, 1.0, 0.0, 1.0])
me_adxl335_breakout.materials.append(mat_board_001)
me_adxl335_breakout.materials.append(mat_top_silk_001)
me_adxl335_breakout.materials.append(mat_bot_silk_001)
me_adxl335_breakout.materials.append(mat_black_ic_001)
me_adxl335_breakout.use_remesh_preserve_volume = False
me_adxl335_breakout.use_remesh_preserve_attributes = False
me_adxl335_breakout.use_mirror_vertex_groups = False
me_adxl335_breakout.update()

# ---- objects
ob_adxl335_breakout = bpy.data.objects.new('ADXL335 Breakout', me_adxl335_breakout)
ob_camera = bpy.data.objects.new('Camera', cam_camera)

# ---- transforms, parenting, visibility, modifiers, constraints
ob_adxl335_breakout.location = (0.0, 0.0, 0.0)
ob_adxl335_breakout.lineart.crease_threshold = 0.0
ob_camera.location = (7.481, -6.508, 5.344)
ob_camera.rotation_euler = (1.109, 0.01082, 0.8149)
ob_camera.lock_rotations_4d = False
ob_camera.empty_display_type = 'ARROWS'
ob_camera.color = (0.0, 0.0, 0.0, 0.0)
ob_camera.display_type = 'WIRE'
ob_camera.lineart.crease_threshold = 0.0

# ---- collection membership
col_collection_1.objects.link(ob_adxl335_breakout)
col_collection_1.objects.link(ob_camera)

# ---- scene / render settings (as saved in the file)
scene.camera = ob_camera
scene.frame_start = 1; scene.frame_end = 250; scene.frame_set(1)
scene.render.engine = 'BLENDER_EEVEE_NEXT'
scene.render.resolution_percentage = 50
scene.render.dither_intensity = 0.0
scene.cycles.use_denoising = False
scene.cycles.samples = 10
scene.cycles.sampling_pattern = 'TABULATED_SOBOL'
scene.cycles.light_sampling_threshold = 0.0
scene.cycles.use_adaptive_sampling = False
scene.cycles.use_light_tree = False
scene.cycles.blur_glossy = 0.0
scene.cycles.pixel_filter_type = 'GAUSSIAN'
scene.cycles.sample_clamp_indirect = 0.0
scene.view_settings.view_transform = 'Raw'
bpy.context.view_layer.update()

# ---- added for rendering (the .blend has no usable light): sun
light_auto_sun = bpy.data.lights.new('AutoSun', 'SUN')
light_auto_sun.energy = 3.0
light_auto_sun.angle = 0.0523599
ob_auto_sun = bpy.data.objects.new('AutoSun', light_auto_sun)
scene.collection.objects.link(ob_auto_sun)
ob_auto_sun.rotation_euler = (0.872665, 0.174533, 0.523599)
bpy.context.view_layer.update()
